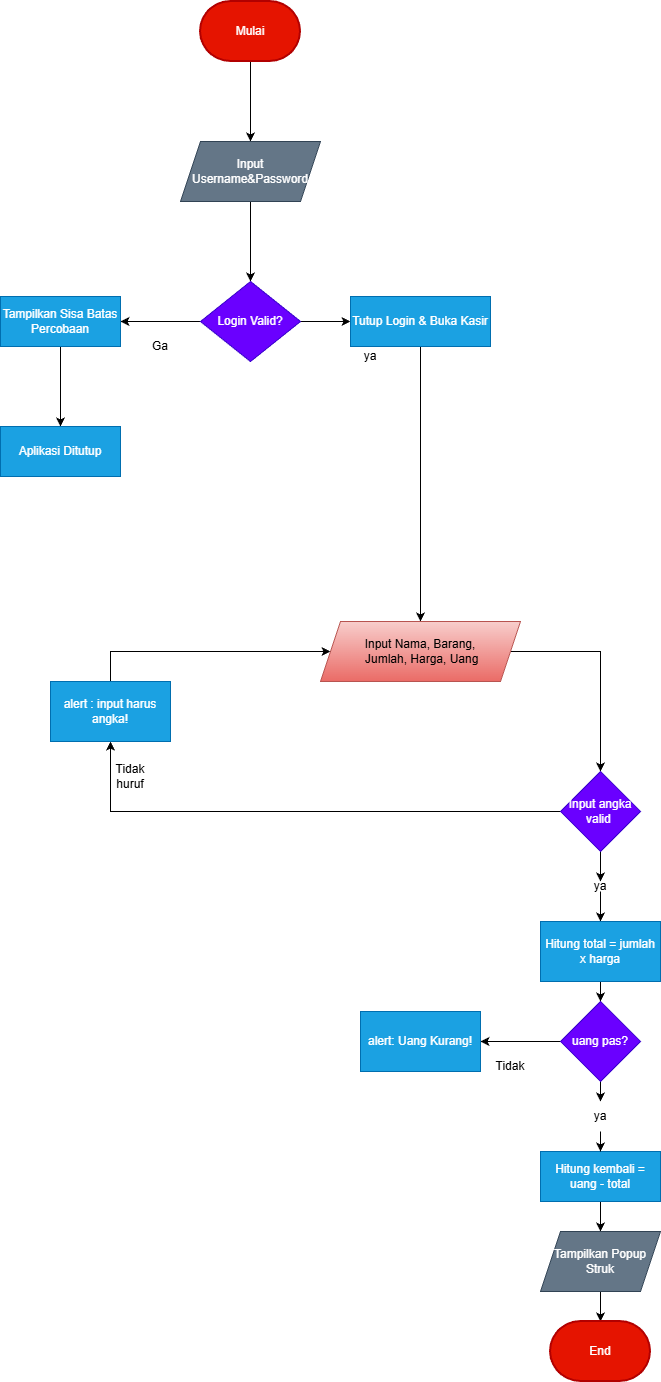

The diagram above was exported from draw.io. Its source (the exported page's mxGraphModel, read from the mxfile embedded in the PNG):
<mxGraphModel dx="1042" dy="562" grid="1" gridSize="10" guides="1" tooltips="1" connect="1" arrows="1" fold="1" page="1" pageScale="1" pageWidth="850" pageHeight="1100" background="none" math="0" shadow="0">
  <root>
    <mxCell id="0" />
    <mxCell id="1" parent="0" />
    <mxCell id="2r0FItbJb9WUj1S3Xq9p-1" edge="1" parent="1" style="edgeStyle=orthogonalEdgeStyle;rounded=0;orthogonalLoop=1;jettySize=auto;html=1;" target="2r0FItbJb9WUj1S3Xq9p-4" value="">
      <mxGeometry relative="1" as="geometry">
        <mxPoint x="780" y="210" as="sourcePoint" />
      </mxGeometry>
    </mxCell>
    <mxCell id="2r0FItbJb9WUj1S3Xq9p-3" edge="1" parent="1" source="2r0FItbJb9WUj1S3Xq9p-4" style="edgeStyle=orthogonalEdgeStyle;rounded=0;orthogonalLoop=1;jettySize=auto;html=1;" target="2r0FItbJb9WUj1S3Xq9p-7" value="">
      <mxGeometry relative="1" as="geometry" />
    </mxCell>
    <mxCell id="2r0FItbJb9WUj1S3Xq9p-4" parent="1" style="shape=parallelogram;perimeter=parallelogramPerimeter;whiteSpace=wrap;html=1;fixedSize=1;fillColor=#647687;fontColor=#ffffff;strokeColor=#314354;" value="Input Username&amp;amp;Password" vertex="1">
      <mxGeometry height="60" width="140" x="710" y="300" as="geometry" />
    </mxCell>
    <mxCell id="2r0FItbJb9WUj1S3Xq9p-5" edge="1" parent="1" source="2r0FItbJb9WUj1S3Xq9p-7" style="edgeStyle=orthogonalEdgeStyle;rounded=0;orthogonalLoop=1;jettySize=auto;html=1;" target="2r0FItbJb9WUj1S3Xq9p-9" value="">
      <mxGeometry relative="1" as="geometry" />
    </mxCell>
    <mxCell id="6q9xYNcBB9fGkEh-fGX--1" edge="1" parent="1" source="2r0FItbJb9WUj1S3Xq9p-7" style="edgeStyle=orthogonalEdgeStyle;rounded=0;orthogonalLoop=1;jettySize=auto;html=1;" target="2r0FItbJb9WUj1S3Xq9p-11" value="">
      <mxGeometry relative="1" as="geometry" />
    </mxCell>
    <mxCell id="2r0FItbJb9WUj1S3Xq9p-7" parent="1" style="rhombus;whiteSpace=wrap;html=1;fillColor=#6a00ff;strokeColor=#3700CC;fontColor=#ffffff;" value="Login Valid?" vertex="1">
      <mxGeometry height="80" width="100" x="730" y="440" as="geometry" />
    </mxCell>
    <mxCell id="2r0FItbJb9WUj1S3Xq9p-8" edge="1" parent="1" source="2r0FItbJb9WUj1S3Xq9p-9" style="edgeStyle=orthogonalEdgeStyle;rounded=0;orthogonalLoop=1;jettySize=auto;html=1;" target="2r0FItbJb9WUj1S3Xq9p-14" value="">
      <mxGeometry relative="1" as="geometry" />
    </mxCell>
    <mxCell id="2r0FItbJb9WUj1S3Xq9p-9" parent="1" style="whiteSpace=wrap;html=1;fillColor=#1ba1e2;fontColor=#ffffff;strokeColor=#006EAF;" value="Tutup Login &amp;amp; Buka Kasir" vertex="1">
      <mxGeometry height="50" width="140" x="880" y="455" as="geometry" />
    </mxCell>
    <mxCell id="2r0FItbJb9WUj1S3Xq9p-10" parent="1" style="text;html=1;whiteSpace=wrap;strokeColor=none;fillColor=none;align=center;verticalAlign=middle;rounded=0;" value="ya" vertex="1">
      <mxGeometry height="30" width="60" x="870" y="500" as="geometry" />
    </mxCell>
    <mxCell id="6q9xYNcBB9fGkEh-fGX--3" edge="1" parent="1" source="2r0FItbJb9WUj1S3Xq9p-11" style="edgeStyle=orthogonalEdgeStyle;rounded=0;orthogonalLoop=1;jettySize=auto;html=1;" target="6q9xYNcBB9fGkEh-fGX--2" value="">
      <mxGeometry relative="1" as="geometry" />
    </mxCell>
    <mxCell id="2r0FItbJb9WUj1S3Xq9p-11" parent="1" style="whiteSpace=wrap;html=1;fillColor=#1ba1e2;fontColor=#ffffff;strokeColor=#006EAF;" value="Tampilkan Sisa Batas Percobaan" vertex="1">
      <mxGeometry height="50" width="120" x="530" y="455" as="geometry" />
    </mxCell>
    <mxCell id="2r0FItbJb9WUj1S3Xq9p-12" parent="1" style="text;html=1;whiteSpace=wrap;strokeColor=none;fillColor=none;align=center;verticalAlign=middle;rounded=0;" value="Ga" vertex="1">
      <mxGeometry height="30" width="60" x="660" y="490" as="geometry" />
    </mxCell>
    <mxCell id="2r0FItbJb9WUj1S3Xq9p-13" edge="1" parent="1" source="2r0FItbJb9WUj1S3Xq9p-14" style="edgeStyle=orthogonalEdgeStyle;rounded=0;orthogonalLoop=1;jettySize=auto;html=1;" target="2r0FItbJb9WUj1S3Xq9p-17" value="">
      <mxGeometry relative="1" as="geometry" />
    </mxCell>
    <mxCell id="2r0FItbJb9WUj1S3Xq9p-14" parent="1" style="shape=parallelogram;perimeter=parallelogramPerimeter;whiteSpace=wrap;html=1;fixedSize=1;fillColor=#f8cecc;strokeColor=#b85450;gradientColor=#ea6b66;" value="Input Nama, Barang,&lt;div&gt;&amp;nbsp;Jumlah, Harga, Uang&lt;/div&gt;" vertex="1">
      <mxGeometry height="60" width="200" x="850" y="780" as="geometry" />
    </mxCell>
    <mxCell id="2r0FItbJb9WUj1S3Xq9p-15" edge="1" parent="1" source="2r0FItbJb9WUj1S3Xq9p-17" style="edgeStyle=orthogonalEdgeStyle;rounded=0;orthogonalLoop=1;jettySize=auto;html=1;" target="2r0FItbJb9WUj1S3Xq9p-23" value="">
      <mxGeometry relative="1" as="geometry" />
    </mxCell>
    <mxCell id="2r0FItbJb9WUj1S3Xq9p-16" edge="1" parent="1" source="2r0FItbJb9WUj1S3Xq9p-17" style="edgeStyle=orthogonalEdgeStyle;rounded=0;orthogonalLoop=1;jettySize=auto;html=1;exitX=0.5;exitY=1;exitDx=0;exitDy=0;entryX=0.5;entryY=0;entryDx=0;entryDy=0;" target="2r0FItbJb9WUj1S3Xq9p-19">
      <mxGeometry relative="1" as="geometry" />
    </mxCell>
    <mxCell id="2r0FItbJb9WUj1S3Xq9p-17" parent="1" style="rhombus;whiteSpace=wrap;html=1;fillColor=#6a00ff;fontColor=#ffffff;strokeColor=#3700CC;" value="Input angka valid&amp;nbsp;" vertex="1">
      <mxGeometry height="80" width="80" x="1090" y="930" as="geometry" />
    </mxCell>
    <mxCell id="2r0FItbJb9WUj1S3Xq9p-18" edge="1" parent="1" source="2r0FItbJb9WUj1S3Xq9p-19" style="edgeStyle=orthogonalEdgeStyle;rounded=0;orthogonalLoop=1;jettySize=auto;html=1;" target="2r0FItbJb9WUj1S3Xq9p-21" value="">
      <mxGeometry relative="1" as="geometry" />
    </mxCell>
    <mxCell id="2r0FItbJb9WUj1S3Xq9p-19" parent="1" style="text;html=1;whiteSpace=wrap;strokeColor=none;fillColor=none;align=center;verticalAlign=middle;rounded=0;" value="ya" vertex="1">
      <mxGeometry height="10" width="60" x="1100" y="1040" as="geometry" />
    </mxCell>
    <mxCell id="2r0FItbJb9WUj1S3Xq9p-20" edge="1" parent="1" source="2r0FItbJb9WUj1S3Xq9p-21" style="edgeStyle=orthogonalEdgeStyle;rounded=0;orthogonalLoop=1;jettySize=auto;html=1;" target="2r0FItbJb9WUj1S3Xq9p-27" value="">
      <mxGeometry relative="1" as="geometry" />
    </mxCell>
    <mxCell id="2r0FItbJb9WUj1S3Xq9p-21" parent="1" style="whiteSpace=wrap;html=1;fillColor=#1ba1e2;fontColor=#ffffff;strokeColor=#006EAF;" value="Hitung total = jumlah x harga" vertex="1">
      <mxGeometry height="60" width="120" x="1070" y="1080" as="geometry" />
    </mxCell>
    <mxCell id="2r0FItbJb9WUj1S3Xq9p-22" edge="1" parent="1" source="2r0FItbJb9WUj1S3Xq9p-23" style="edgeStyle=orthogonalEdgeStyle;rounded=0;orthogonalLoop=1;jettySize=auto;html=1;exitX=0.5;exitY=0;exitDx=0;exitDy=0;entryX=0;entryY=0.5;entryDx=0;entryDy=0;" target="2r0FItbJb9WUj1S3Xq9p-14">
      <mxGeometry relative="1" as="geometry" />
    </mxCell>
    <mxCell id="2r0FItbJb9WUj1S3Xq9p-23" parent="1" style="whiteSpace=wrap;html=1;fillColor=#1ba1e2;fontColor=#ffffff;strokeColor=#006EAF;" value="alert : input harus angka!" vertex="1">
      <mxGeometry height="60" width="120" x="580" y="840" as="geometry" />
    </mxCell>
    <mxCell id="2r0FItbJb9WUj1S3Xq9p-24" parent="1" style="text;html=1;whiteSpace=wrap;strokeColor=none;fillColor=none;align=center;verticalAlign=middle;rounded=0;" value="Tidak huruf" vertex="1">
      <mxGeometry height="30" width="60" x="630" y="920" as="geometry" />
    </mxCell>
    <mxCell id="2r0FItbJb9WUj1S3Xq9p-25" edge="1" parent="1" source="2r0FItbJb9WUj1S3Xq9p-27" style="edgeStyle=orthogonalEdgeStyle;rounded=0;orthogonalLoop=1;jettySize=auto;html=1;" target="2r0FItbJb9WUj1S3Xq9p-33" value="">
      <mxGeometry relative="1" as="geometry" />
    </mxCell>
    <mxCell id="2r0FItbJb9WUj1S3Xq9p-26" edge="1" parent="1" source="2r0FItbJb9WUj1S3Xq9p-27" style="edgeStyle=orthogonalEdgeStyle;rounded=0;orthogonalLoop=1;jettySize=auto;html=1;exitX=0.5;exitY=1;exitDx=0;exitDy=0;entryX=0.5;entryY=0;entryDx=0;entryDy=0;" target="2r0FItbJb9WUj1S3Xq9p-37">
      <mxGeometry relative="1" as="geometry" />
    </mxCell>
    <mxCell id="2r0FItbJb9WUj1S3Xq9p-27" parent="1" style="rhombus;whiteSpace=wrap;html=1;fillColor=#6a00ff;fontColor=#ffffff;strokeColor=#3700CC;" value="uang pas?" vertex="1">
      <mxGeometry height="80" width="80" x="1090" y="1160" as="geometry" />
    </mxCell>
    <mxCell id="2r0FItbJb9WUj1S3Xq9p-28" edge="1" parent="1" source="2r0FItbJb9WUj1S3Xq9p-35" style="edgeStyle=orthogonalEdgeStyle;rounded=0;orthogonalLoop=1;jettySize=auto;html=1;" target="2r0FItbJb9WUj1S3Xq9p-30" value="">
      <mxGeometry relative="1" as="geometry" />
    </mxCell>
    <mxCell id="2r0FItbJb9WUj1S3Xq9p-29" edge="1" parent="1" source="2r0FItbJb9WUj1S3Xq9p-30" style="edgeStyle=orthogonalEdgeStyle;rounded=0;orthogonalLoop=1;jettySize=auto;html=1;" value="">
      <mxGeometry relative="1" as="geometry">
        <mxPoint x="1129.9999999999995" y="1480" as="targetPoint" />
      </mxGeometry>
    </mxCell>
    <mxCell id="2r0FItbJb9WUj1S3Xq9p-43" edge="1" parent="1" source="2r0FItbJb9WUj1S3Xq9p-30" style="edgeStyle=orthogonalEdgeStyle;rounded=0;orthogonalLoop=1;jettySize=auto;html=1;" target="2r0FItbJb9WUj1S3Xq9p-42" value="">
      <mxGeometry relative="1" as="geometry" />
    </mxCell>
    <mxCell id="2r0FItbJb9WUj1S3Xq9p-30" parent="1" style="shape=parallelogram;perimeter=parallelogramPerimeter;whiteSpace=wrap;html=1;fixedSize=1;fillColor=#647687;fontColor=#ffffff;strokeColor=#314354;" value="Tampilkan Popup Struk" vertex="1">
      <mxGeometry height="60" width="120" x="1070" y="1390" as="geometry" />
    </mxCell>
    <mxCell id="2r0FItbJb9WUj1S3Xq9p-33" parent="1" style="whiteSpace=wrap;html=1;fillColor=#1ba1e2;fontColor=#ffffff;strokeColor=#006EAF;" value="alert: Uang Kurang!" vertex="1">
      <mxGeometry height="60" width="120" x="890" y="1170" as="geometry" />
    </mxCell>
    <mxCell id="2r0FItbJb9WUj1S3Xq9p-34" parent="1" style="text;html=1;whiteSpace=wrap;strokeColor=none;fillColor=none;align=center;verticalAlign=middle;rounded=0;" value="Tidak" vertex="1">
      <mxGeometry height="30" width="60" x="1010" y="1210" as="geometry" />
    </mxCell>
    <mxCell id="2r0FItbJb9WUj1S3Xq9p-35" parent="1" style="whiteSpace=wrap;html=1;fillColor=#1ba1e2;fontColor=#ffffff;strokeColor=#006EAF;" value="Hitung kembali = uang - total" vertex="1">
      <mxGeometry height="50" width="120" x="1070" y="1310" as="geometry" />
    </mxCell>
    <mxCell id="2r0FItbJb9WUj1S3Xq9p-36" edge="1" parent="1" source="2r0FItbJb9WUj1S3Xq9p-37" style="edgeStyle=orthogonalEdgeStyle;rounded=0;orthogonalLoop=1;jettySize=auto;html=1;exitX=0.5;exitY=1;exitDx=0;exitDy=0;" target="2r0FItbJb9WUj1S3Xq9p-35" value="">
      <mxGeometry relative="1" as="geometry" />
    </mxCell>
    <mxCell id="2r0FItbJb9WUj1S3Xq9p-37" parent="1" style="text;html=1;whiteSpace=wrap;strokeColor=none;fillColor=none;align=center;verticalAlign=middle;rounded=0;" value="ya" vertex="1">
      <mxGeometry height="30" width="60" x="1100" y="1260" as="geometry" />
    </mxCell>
    <mxCell id="2r0FItbJb9WUj1S3Xq9p-41" parent="1" style="strokeWidth=2;html=1;shape=mxgraph.flowchart.terminator;whiteSpace=wrap;fillColor=#e51400;fontColor=#ffffff;strokeColor=#B20000;" value="Mulai" vertex="1">
      <mxGeometry height="60" width="100" x="730" y="160" as="geometry" />
    </mxCell>
    <mxCell id="2r0FItbJb9WUj1S3Xq9p-42" parent="1" style="strokeWidth=2;html=1;shape=mxgraph.flowchart.terminator;whiteSpace=wrap;fillColor=#e51400;fontColor=#ffffff;strokeColor=#B20000;" value="End" vertex="1">
      <mxGeometry height="60" width="100" x="1080" y="1480" as="geometry" />
    </mxCell>
    <mxCell id="6q9xYNcBB9fGkEh-fGX--2" parent="1" style="whiteSpace=wrap;html=1;fillColor=#1ba1e2;fontColor=#ffffff;strokeColor=#006EAF;" value="Aplikasi Ditutup" vertex="1">
      <mxGeometry height="50" width="120" x="530" y="585" as="geometry" />
    </mxCell>
  </root>
</mxGraphModel>